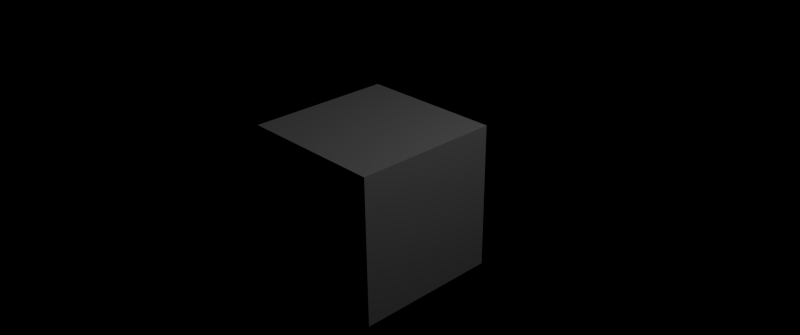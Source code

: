 # Source: composite.blend  (saved by Blender 2.78.0; exported with 4.5.12 LTS)
import bpy
from mathutils import Matrix  # noqa: F401  (used for matrix-valued properties, if any)

bpy.ops.wm.read_factory_settings(use_empty=True)
scene = bpy.context.scene
scene.name = 'Scene'

# ---- collections
col_collection_1 = bpy.data.collections.new('Collection 1'); scene.collection.children.link(col_collection_1)

# ---- materials (node trees are filled in below, after node groups)
mat_material = bpy.data.materials.new('Material')
mat_material.alpha_threshold = 0.0
mat_material.roughness = 0.5
mat_material.line_color = (0.0, 0.0, 0.0, 1.0)

# ---- material node trees

# ---- world
world_world = bpy.data.worlds.new('World'); scene.world = world_world
world_world.color = (0.0, 0.0, 0.0)
world_world.use_sun_shadow = False
world_world.sun_shadow_jitter_overblur = 0.0
world_world.cycles.sampling_method = 'NONE'
world_world.cycles.sample_map_resolution = 256

# ---- cameras
cam_camera = bpy.data.cameras.new('Camera')
cam_camera.clip_end = 100.0
cam_camera.lens = 35.0
cam_camera.sensor_width = 32.0
cam_camera.sensor_height = 18.0
cam_camera.ortho_scale = 7.314
cam_camera.dof.focus_distance = 0.0

# ---- lights
light_lamp = bpy.data.lights.new('Lamp', 'POINT')
light_lamp.transmission_factor = 0.0
light_lamp.cutoff_distance = 30.0
light_lamp.energy = 100.0
light_lamp.shadow_buffer_clip_start = 1.001
light_lamp.shadow_soft_size = 0.1
light_lamp.shadow_maximum_resolution = 0.006
light_lamp.use_absolute_resolution = True
light_lamp.cycles.use_multiple_importance_sampling = False

# ---- meshes
me_cube = bpy.data.meshes.new('Cube')
me_cube.from_pydata([(1.0, 1.0, -1.0), (1.0, -1.0, -1.0), (-1.0, -1.0, -1.0), (-1.0, 1.0, -1.0), (1.0, 1.0, 1.0), (1.0, -1.0, 1.0), (-1.0, -1.0, 1.0), (-1.0, 1.0, 1.0)], [], [(0, 1, 2, 3), (4, 7, 6, 5), (0, 4, 5, 1), (1, 5, 6, 2), (2, 6, 7, 3), (4, 0, 3, 7)])
me_cube.materials.append(mat_material)
me_cube.use_remesh_preserve_volume = False
me_cube.use_remesh_preserve_attributes = False
me_cube.use_mirror_vertex_groups = False
me_cube.update()

# ---- objects
ob_cube = bpy.data.objects.new('Cube', me_cube)
ob_lamp = bpy.data.objects.new('Lamp', light_lamp)
ob_camera = bpy.data.objects.new('Camera', cam_camera)

# ---- transforms, parenting, visibility, modifiers, constraints
ob_cube.location = (0.0, 0.0, 0.0)
ob_cube.lock_rotations_4d = False
ob_cube.empty_display_type = 'ARROWS'
ob_cube.lineart.crease_threshold = 0.0
ob_lamp.location = (4.076, 1.005, 5.904)
ob_lamp.rotation_euler = (0.6503, 0.05522, 1.866)
ob_lamp.lock_rotations_4d = False
ob_lamp.empty_display_type = 'ARROWS'
ob_lamp.color = (0.0, 0.0, 0.0, 0.0)
ob_lamp.lineart.crease_threshold = 0.0
ob_camera.location = (7.481, -6.508, 5.344)
ob_camera.rotation_euler = (1.109, 0.01082, 0.8149)
ob_camera.lock_rotations_4d = False
ob_camera.empty_display_type = 'ARROWS'
ob_camera.color = (0.0, 0.0, 0.0, 0.0)
ob_camera.display_type = 'WIRE'
ob_camera.lineart.crease_threshold = 0.0

# ---- collection membership
col_collection_1.objects.link(ob_cube)
col_collection_1.objects.link(ob_lamp)
col_collection_1.objects.link(ob_camera)

# ---- scene / render settings (as saved in the file)
scene.camera = ob_camera
scene.frame_start = 1; scene.frame_end = 96; scene.frame_set(1)
scene.render.engine = 'CYCLES'
scene.render.image_settings.color_mode = 'RGB'
scene.render.image_settings.compression = 100
scene.render.resolution_x = 2048
scene.render.resolution_y = 858
scene.render.dither_intensity = 0.0
scene.cycles.use_denoising = False
scene.cycles.samples = 400
scene.cycles.sampling_pattern = 'TABULATED_SOBOL'
scene.cycles.light_sampling_threshold = 0.0
scene.cycles.use_adaptive_sampling = False
scene.cycles.use_light_tree = False
scene.cycles.blur_glossy = 0.0
scene.cycles.volume_bounces = 1
scene.cycles.pixel_filter_type = 'GAUSSIAN'
scene.cycles.use_animated_seed = True
scene.cycles.sample_clamp_indirect = 0.0
scene.view_settings.view_transform = 'Standard'
bpy.context.view_layer.update()
